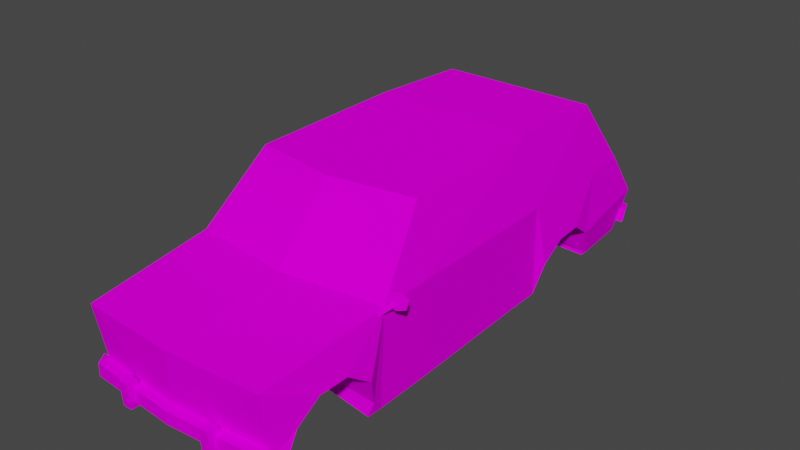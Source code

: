 # Source: Car.blend  (saved by Blender 4.5.91; exported with 4.5.12 LTS)
import bpy
from mathutils import Matrix  # noqa: F401  (used for matrix-valued properties, if any)

bpy.ops.wm.read_factory_settings(use_empty=True)
scene = bpy.context.scene
scene.name = 'Scene'

# ---- images (referenced by path relative to the original .blend; pixels are not part of the script)
import os
ASSET_DIR = os.environ.get("B2B_ASSET_DIR", "")  # directory of the original .blend (textures are referenced by path, not embedded)
HERE = os.path.dirname(os.path.abspath(__file__))  # packed textures are extracted next to this script under _unpacked/

def load_image(name, relpath, width, height, colorspace="sRGB"):
    """Load a texture the original file referenced (path relative to the .blend, or extracted next to this script)."""
    p = next((c for c in (os.path.join(HERE, relpath), os.path.join(ASSET_DIR, relpath)) if relpath and os.path.exists(c)), "")
    if p:
        img = bpy.data.images.load(p, check_existing=True)
        img.name = name
    else:  # same state as the original file: an image datablock whose file is absent (Cycles renders it pink)
        img = bpy.data.images.new(name, width, height)
        img.source = "FILE"
        img.filepath = "//" + (relpath or name)
    img.colorspace_settings.name = colorspace
    return img
img_car_png = load_image('car.png', 'car.png', 1024, 1024, 'sRGB')

# ---- materials (node trees are filled in below, after node groups)
mat_car_mat = bpy.data.materials.new('car_mat')
mat_car_mat.use_transparent_shadow = False
mat_car_mat.diffuse_color = (0.588, 0.588, 0.588, 1.0)
mat_car_mat.roughness = 0.8946
mat_car_mat.specular_intensity = 0.0

# ---- material node trees
mat_car_mat.use_nodes = True; mat_car_mat.node_tree.nodes.clear()
_N = mat_car_mat.node_tree.nodes; _L = mat_car_mat.node_tree.links
n0 = _N.new('ShaderNodeBsdfPrincipled'); n0.name = 'Principled BSDF'; n0.location = (10, 300)
n0.distribution = 'GGX'
n0.subsurface_method = 'BURLEY'
n0.inputs[2].default_value = 0.8946
n0.inputs[13].default_value = 0.0
n0.inputs[27].default_value = (0.0, 0.0, 0.0, 1.0)
n0.inputs[28].default_value = 1.0
n1 = _N.new('ShaderNodeOutputMaterial'); n1.name = 'Material Output'; n1.location = (300, 300)
n2 = _N.new('ShaderNodeTexImage'); n2.name = 'Image Texture'; n2.location = (-300, 600)
n2.image = img_car_png
n2.interpolation = 'Closest'
_L.new(n0.outputs[0], n1.inputs[0])
_L.new(n2.outputs[0], n0.inputs[0])
n1.is_active_output = True

# ---- world
world_world = bpy.data.worlds.new('World'); scene.world = world_world
world_world.use_nodes = True; world_world.node_tree.nodes.clear()
_N = world_world.node_tree.nodes; _L = world_world.node_tree.links
n0 = _N.new('ShaderNodeOutputWorld'); n0.name = 'World Output'; n0.location = (300, 300)
n1 = _N.new('ShaderNodeBackground'); n1.name = 'Background'; n1.location = (10, 300)
n1.inputs[0].default_value = (0.05088, 0.05088, 0.05088, 1.0)
_L.new(n1.outputs[0], n0.inputs[0])
n0.is_active_output = True
world_world.color = (0.05088, 0.05088, 0.05088)
world_world.use_sun_shadow = False
world_world.sun_shadow_jitter_overblur = 0.0

# ---- meshes
me_car = bpy.data.meshes.new('Car')
me_car.from_pydata([(0.0, 2.09, -2.11), (0.8963, 2.09, -2.11), (1.018, 1.362, -2.601), (1.052, 0.8405, -2.952), (-1e-06, 0.8405, -2.952), (0.0, 2.135, -0.934), (0.9151, 2.135, -0.934), (0.0, 2.085, 0.9575), (0.9527, 2.085, 0.8136), (0.0, 1.359, 1.631), (1.143, 1.359, 1.487), (0.0, 1.201, 2.981), (1.077, 1.202, 2.915), (0.9849, 0.3665, -2.766), (0.0, 0.3665, -2.766), (0.0, 0.3834, 2.909), (1.015, 0.4448, 2.811), (1.143, 1.37, 0.9451), (1.046, 1.338, -2.123), (1.177, 0.9302, 2.008), (1.152, 0.7268, 2.599), (1.092, 1.368, -0.9474), (1.109, 0.2919, 1.506), (1.029, 0.3555, -2.14), (0.0, 0.3388, 2.85), (1.207, 0.7418, 1.739), (1.137, 0.4312, 1.632), (1.17, 0.9245, 2.336), (1.106, 0.302, 0.9264), (1.072, 0.3286, -0.5997), (0.425, 0.4119, 2.648), (0.5241, 0.3329, 1.628), (0.4826, 0.9238, 2.29), (0.4936, 0.8109, -1.307), (0.4756, 0.8166, -1.636), (1.142, 0.885, -1.668), (0.4783, 0.7261, 2.552), (0.5337, 0.7411, 1.692), (0.4698, 0.5569, 2.604), (1.029, 0.386, -2.044), (1.108, 0.6966, -1.937), (0.4959, 0.6282, -1.905), (1.16, 0.8792, -1.34), (1.145, 0.6816, -1.077), (0.543, 0.6132, -1.045), (1.014, 0.3443, 2.694), (0.5609, 0.4305, 1.585), (0.6048, 0.3779, -0.9531), (0.4997, 0.9248, 2.232), (0.5038, 0.9295, 1.961), (0.5468, 0.4231, -2.01), (1.106, 0.4127, 2.695), (0.4872, 0.3436, 2.648), (1.173, 0.9255, 2.278), (1.069, 0.3354, -0.9873), (1.103, 0.289, 1.674), (1.127, 0.5576, 2.65), (1.029, 0.3537, -2.034), (0.5564, 0.3908, -2.0), (-1.018, 1.362, -2.601), (-0.8963, 2.09, -2.11), (-1.052, 0.8405, -2.952), (-0.9151, 2.135, -0.934), (-0.9527, 2.085, 0.8136), (-1.143, 1.359, 1.487), (-1.077, 1.202, 2.915), (-0.9849, 0.3665, -2.766), (-1.015, 0.4448, 2.811), (-1.143, 1.37, 0.9451), (-1.046, 1.338, -2.123), (-1.177, 0.9302, 2.008), (-1.152, 0.7268, 2.599), (-1.092, 1.368, -0.9474), (-1.109, 0.2919, 1.506), (-1.029, 0.3555, -2.14), (-1.207, 0.7418, 1.739), (-1.137, 0.4312, 1.632), (-1.17, 0.9245, 2.336), (-1.106, 0.302, 0.9264), (-1.072, 0.3286, -0.5997), (-0.425, 0.4119, 2.648), (-0.4826, 0.9238, 2.29), (-0.5241, 0.3329, 1.628), (-0.4936, 0.8109, -1.307), (-1.142, 0.885, -1.668), (-0.4756, 0.8166, -1.636), (-0.4783, 0.7261, 2.552), (-0.5337, 0.7411, 1.692), (-0.4698, 0.5569, 2.604), (-1.029, 0.386, -2.044), (-0.4959, 0.6282, -1.905), (-1.108, 0.6966, -1.937), (-1.16, 0.8792, -1.34), (-0.543, 0.6132, -1.045), (-1.145, 0.6816, -1.077), (-1.014, 0.3443, 2.694), (-0.5609, 0.4305, 1.585), (-0.6048, 0.3779, -0.9531), (-0.4997, 0.9248, 2.232), (-0.5038, 0.9295, 1.961), (-0.5468, 0.4231, -2.01), (-1.106, 0.4127, 2.695), (-0.4872, 0.3436, 2.648), (-1.173, 0.9255, 2.278), (-1.069, 0.3354, -0.9873), (-1.103, 0.289, 1.674), (-1.127, 0.5576, 2.65), (-1.029, 0.3537, -2.034), (-0.5564, 0.3908, -2.0), (-1.032, 0.4621, 2.955), (-1.032, 0.6021, 2.955), (-1.128, 0.6021, 2.815), (-1.128, 0.4621, 2.815), (1.032, 0.4621, 2.955), (1.128, 0.4621, 2.815), (1.128, 0.6021, 2.815), (1.032, 0.6021, 2.955), (0.0, 0.4621, 2.89), (1e-06, 0.4621, 3.03), (0.0, 0.6021, 2.89), (1e-06, 0.6021, 3.03), (-1.088, 0.4854, -2.805), (-1.088, 0.6254, -2.863), (-1.032, 0.6254, -3.003), (-1.032, 0.4854, -2.945), (1.088, 0.4854, -2.805), (1.032, 0.4854, -2.945), (1.032, 0.6254, -3.003), (1.088, 0.6254, -2.863), (1.351, 1.46, 1.407), (1.324, 1.361, 1.414), (1.319, 1.361, 1.398), (1.346, 1.46, 1.39), (1.225, 1.334, 1.442), (1.22, 1.334, 1.426), (1.152, 1.407, 1.463), (1.147, 1.407, 1.446), (1.178, 1.507, 1.455), (1.173, 1.507, 1.439), (1.278, 1.533, 1.427), (1.273, 1.533, 1.411), (1.135, 1.352, 1.553), (1.225, 1.44, 1.434), (1.26, 1.407, 1.434), (1.144, 1.297, 1.553), (1.135, 1.352, 1.574), (1.144, 1.297, 1.574), (-0.5747, 0.4022, 3.047), (-0.5747, 0.4022, 2.916), (-0.47, 0.4022, 2.924), (-0.47, 0.4022, 3.047), (-0.5747, 0.6838, 3.068), (-0.47, 0.6838, 3.068), (-0.47, 0.6838, 2.949), (-0.5747, 0.6838, 2.94), (0.5747, 0.4022, 3.047), (0.47, 0.4022, 3.047), (0.47, 0.4022, 2.924), (0.5747, 0.4022, 2.916), (0.5747, 0.6838, 3.068), (0.5747, 0.6838, 2.94), (0.47, 0.6838, 2.949), (0.47, 0.6838, 3.068), (-0.7623, 0.4022, -2.977), (-0.6577, 0.4022, -2.977), (-0.6577, 0.4022, -2.854), (-0.7623, 0.4022, -2.846), (-0.7623, 0.6838, -3.082), (-0.7623, 0.6838, -2.954), (-0.6577, 0.6838, -2.962), (-0.6577, 0.6838, -3.082), (0.7623, 0.4022, -2.977), (0.7623, 0.4022, -2.846), (0.6577, 0.4022, -2.854), (0.6577, 0.4022, -2.977), (0.7623, 0.6838, -3.082), (0.6577, 0.6838, -3.082), (0.6577, 0.6838, -2.962), (0.7623, 0.6838, -2.954), (0.0, 1.234, -2.818), (0.0, 1.13, -2.881), (-0.21, 1.13, -2.759), (-0.21, 1.234, -2.688), (0.21, 1.234, -2.689), (0.21, 1.13, -2.76)], [], [(0, 1, 2), (0, 2, 3), (0, 3, 4), (5, 6, 1), (7, 8, 6), (9, 10, 8), (11, 12, 10), (10, 9, 11), (4, 3, 13), (13, 14, 4), (12, 11, 15), (15, 16, 12), (17, 8, 10), (6, 8, 17), (2, 1, 18), (19, 10, 12), (16, 20, 12), (1, 6, 21), (17, 10, 22), (23, 13, 3), (3, 2, 18), (16, 15, 24), (25, 26, 10), (20, 27, 12), (28, 29, 21), (6, 5, 7), (30, 31, 32), (33, 34, 35), (27, 20, 36), (26, 25, 37), (38, 36, 20), (39, 40, 41), (42, 43, 44), (24, 45, 16), (37, 46, 26), (34, 33, 47), (47, 44, 43), (48, 49, 19), (31, 37, 32), (8, 7, 9), (21, 18, 1), (21, 43, 42), (50, 34, 47), (41, 50, 39), (51, 45, 52), (16, 45, 51), (18, 21, 42), (53, 19, 12), (19, 53, 48), (18, 35, 40), (40, 35, 34), (21, 54, 43), (43, 54, 47), (30, 52, 31), (52, 30, 51), (55, 26, 46), (26, 22, 10), (32, 36, 38), (36, 32, 27), (16, 56, 20), (20, 56, 38), (49, 37, 25), (37, 49, 48), (35, 42, 33), (18, 42, 35), (19, 25, 10), (25, 19, 49), (50, 41, 34), (34, 41, 40), (33, 44, 47), (44, 33, 42), (1, 0, 5), (17, 21, 6), (21, 17, 28), (46, 31, 55), (31, 46, 37), (26, 55, 22), (39, 23, 40), (57, 39, 50), (39, 57, 23), (30, 38, 56), (30, 32, 38), (56, 51, 30), (16, 51, 56), (50, 58, 57), (50, 47, 58), (22, 28, 17), (37, 48, 32), (32, 48, 53), (27, 53, 12), (53, 27, 32), (21, 29, 54), (40, 3, 18), (40, 23, 3), (0, 59, 60), (0, 61, 59), (0, 4, 61), (5, 60, 62), (7, 62, 63), (9, 63, 64), (11, 64, 65), (64, 11, 9), (4, 66, 61), (66, 4, 14), (65, 15, 11), (15, 65, 67), (68, 64, 63), (62, 68, 63), (59, 69, 60), (70, 65, 64), (67, 65, 71), (60, 72, 62), (68, 73, 64), (74, 61, 66), (61, 69, 59), (67, 24, 15), (75, 64, 76), (71, 65, 77), (78, 72, 79), (62, 7, 5), (80, 81, 82), (83, 84, 85), (77, 86, 71), (76, 87, 75), (88, 71, 86), (89, 90, 91), (92, 93, 94), (24, 67, 95), (87, 76, 96), (85, 97, 83), (97, 94, 93), (98, 70, 99), (82, 81, 87), (63, 9, 7), (72, 60, 69), (72, 92, 94), (100, 97, 85), (90, 89, 100), (101, 102, 95), (67, 101, 95), (69, 92, 72), (103, 65, 70), (70, 98, 103), (69, 91, 84), (91, 85, 84), (72, 94, 104), (94, 97, 104), (80, 82, 102), (102, 101, 80), (105, 96, 76), (76, 64, 73), (81, 88, 86), (86, 77, 81), (67, 71, 106), (71, 88, 106), (99, 75, 87), (87, 98, 99), (84, 83, 92), (69, 84, 92), (70, 64, 75), (75, 99, 70), (100, 85, 90), (85, 91, 90), (83, 97, 93), (93, 92, 83), (60, 5, 0), (68, 62, 72), (72, 78, 68), (96, 105, 82), (82, 87, 96), (76, 73, 105), (89, 91, 74), (107, 100, 89), (89, 74, 107), (80, 106, 88), (80, 88, 81), (106, 80, 101), (67, 106, 101), (100, 107, 108), (100, 108, 97), (73, 68, 78), (87, 81, 98), (81, 103, 98), (77, 65, 103), (103, 81, 77), (72, 104, 79), (91, 69, 61), (91, 61, 74), (109, 110, 111, 112), (113, 114, 115, 116), (109, 112, 117, 118), (118, 117, 114, 113), (112, 111, 119, 117), (117, 119, 115, 114), (111, 110, 120, 119), (119, 120, 116, 115), (110, 109, 118, 120), (120, 118, 113, 116), (121, 122, 123, 124), (125, 126, 127, 128), (121, 124, 126, 125), (124, 123, 127, 126), (123, 122, 128, 127), (122, 121, 125, 128), (23, 57, 58, 14), (14, 58, 47, 31), (22, 31, 47, 29), (47, 54, 29), (29, 28, 22), (22, 55, 31), (97, 14, 31, 82), (24, 82, 31, 52), (52, 45, 24), (102, 82, 24, 95), (79, 97, 82, 73), (82, 105, 73), (73, 78, 79), (79, 104, 97), (14, 97, 108, 74), (108, 107, 74), (74, 66, 14), (13, 23, 14), (129, 130, 131, 132), (130, 133, 134, 131), (133, 135, 136, 134), (135, 137, 138, 136), (137, 139, 140, 138), (139, 129, 132, 140), (137, 135, 133, 129), (133, 130, 129), (139, 137, 129), (131, 134, 136, 140), (136, 138, 140), (132, 131, 140), (141, 142, 143, 144), (145, 146, 143, 142), (144, 143, 146), (141, 145, 142), (147, 148, 149, 150), (151, 152, 153, 154), (147, 150, 152, 151), (150, 149, 153, 152), (149, 148, 154, 153), (148, 147, 151, 154), (155, 156, 157, 158), (159, 160, 161, 162), (155, 159, 162, 156), (156, 162, 161, 157), (157, 161, 160, 158), (158, 160, 159, 155), (163, 164, 165, 166), (167, 168, 169, 170), (163, 167, 170, 164), (164, 170, 169, 165), (165, 169, 168, 166), (166, 168, 167, 163), (171, 172, 173, 174), (175, 176, 177, 178), (171, 174, 176, 175), (174, 173, 177, 176), (173, 172, 178, 177), (172, 171, 175, 178), (179, 180, 181, 182), (179, 183, 184, 180), (180, 184, 181), (182, 183, 179)])
me_car.polygons.foreach_set('use_smooth', [True] * 266)
_k = set([(0, 1), (0, 60), (1, 2), (1, 6), (1, 21), (2, 3), (2, 18), (3, 4), (3, 13), (3, 18), (3, 23), (3, 40), (4, 61), (5, 6), (5, 62), (6, 8), (6, 17), (7, 8), (7, 9), (7, 63), (8, 9), (8, 10), (8, 17), (9, 10), (9, 11), (9, 63), (9, 64), (10, 12), (10, 17), (10, 19), (10, 22), (10, 25), (10, 26), (11, 12), (11, 15), (11, 65), (12, 15), (12, 16), (12, 19), (12, 20), (12, 27), (12, 53), (13, 14), (13, 23), (14, 66), (15, 16), (15, 24), (15, 65), (15, 67), (16, 20), (16, 24), (16, 45), (16, 51), (17, 21), (17, 28), (18, 21), (18, 35), (18, 40), (18, 42), (19, 25), (19, 49), (19, 53), (20, 27), (20, 36), (20, 38), (20, 56), (21, 29), (21, 42), (21, 43), (21, 54), (22, 26), (22, 28), (22, 55), (23, 39), (23, 40), (23, 57), (24, 45), (24, 67), (24, 95), (25, 26), (25, 37), (26, 37), (26, 46), (26, 55), (27, 32), (27, 53), (28, 29), (29, 54), (30, 31), (30, 32), (30, 38), (30, 51), (30, 52), (31, 37), (31, 46), (31, 52), (31, 55), (32, 36), (32, 37), (32, 38), (32, 48), (33, 34), (33, 42), (33, 44), (33, 47), (34, 35), (34, 40), (34, 41), (34, 50), (35, 40), (35, 42), (36, 38), (37, 46), (37, 48), (37, 49), (39, 40), (39, 41), (39, 50), (39, 57), (40, 41), (41, 50), (42, 43), (43, 44), (43, 47), (43, 54), (44, 47), (45, 51), (45, 52), (46, 55), (47, 50), (47, 54), (47, 58), (48, 49), (50, 57), (50, 58), (51, 52), (51, 56), (57, 58), (59, 60), (59, 61), (59, 69), (60, 62), (60, 72), (61, 66), (61, 69), (61, 74), (61, 91), (62, 63), (62, 68), (63, 64), (63, 68), (64, 65), (64, 68), (64, 70), (64, 73), (64, 75), (64, 76), (65, 67), (65, 70), (65, 71), (65, 77), (65, 103), (66, 74), (67, 71), (67, 95), (67, 101), (68, 72), (68, 78), (69, 72), (69, 84), (69, 91), (69, 92), (70, 75), (70, 99), (70, 103), (71, 77), (71, 86), (71, 106), (72, 79), (72, 92), (72, 94), (72, 104), (73, 76), (73, 78), (73, 105), (74, 89), (74, 91), (74, 107), (75, 76), (75, 87), (76, 87), (76, 96), (76, 105), (77, 81), (77, 103), (78, 79), (79, 104), (80, 81), (80, 82), (80, 88), (80, 101), (80, 102), (81, 86), (81, 87), (81, 88), (81, 98), (82, 87), (82, 96), (82, 102), (82, 105), (83, 85), (83, 92), (83, 93), (83, 97), (84, 85), (84, 91), (84, 92), (85, 90), (85, 91), (85, 100), (86, 88), (87, 96), (87, 98), (87, 99), (89, 90), (89, 91), (89, 100), (89, 107), (90, 91), (90, 100), (92, 94), (93, 94), (93, 97), (94, 97), (94, 104), (95, 101), (95, 102), (96, 105), (97, 100), (97, 104), (97, 108), (98, 99), (100, 107), (100, 108), (101, 102), (101, 106), (107, 108), (109, 110), (109, 112), (109, 118), (110, 111), (110, 120), (111, 112), (111, 119), (112, 117), (113, 114), (113, 116), (113, 118), (114, 115), (114, 117), (115, 116), (115, 119), (116, 120), (117, 119), (118, 120), (121, 122), (121, 124), (121, 125), (122, 123), (122, 128), (123, 124), (123, 127), (124, 126), (125, 126), (125, 128), (126, 127), (127, 128), (129, 130), (129, 132), (129, 139), (130, 131), (130, 133), (131, 132), (131, 134), (132, 140), (133, 134), (133, 135), (134, 136), (135, 136), (135, 137), (136, 138), (137, 138), (137, 139), (138, 140), (139, 140), (141, 142), (142, 143), (142, 145), (143, 144), (143, 146), (147, 148), (147, 150), (147, 151), (148, 149), (148, 154), (149, 150), (149, 153), (150, 152), (151, 152), (151, 154), (152, 153), (153, 154), (155, 156), (155, 158), (155, 159), (156, 157), (156, 162), (157, 158), (157, 161), (158, 160), (159, 160), (159, 162), (160, 161), (161, 162), (163, 164), (163, 166), (163, 167), (164, 165), (164, 170), (165, 166), (165, 169), (166, 168), (167, 168), (167, 170), (168, 169), (169, 170), (171, 172), (171, 174), (171, 175), (172, 173), (172, 178), (173, 174), (173, 177), (174, 176), (175, 176), (175, 178), (176, 177), (177, 178), (179, 180), (179, 182), (179, 183), (180, 181), (180, 184)])
me_car.attributes.new('sharp_edge', 'BOOLEAN', 'EDGE').data.foreach_set('value', [ (min(e.vertices), max(e.vertices)) in _k for e in me_car.edges])
_uv = me_car.uv_layers.new(name='UVMap')
_uv.uv.foreach_set('vector', [0.6827, 0.9712, 0.6827, 0.7565, 0.8065, 0.7276, 0.6827, 0.9712, 0.8065, 0.7276, 0.8951, 0.7196, 0.6827, 0.9712, 0.8951, 0.7196, 0.8951, 0.9712, 0.776, 0.6933, 0.776, 0.4767, 0.9734, 0.4811, 0.4581, 0.6933, 0.4581, 0.4678, 0.776, 0.4767, 0.6484, 0.72, 0.6481, 0.9905, 0.5215, 0.9579, 0.02121, 0.3587, 0.2612, 0.3697, 0.2808, 0.5871, 0.2808, 0.5871, 0.02813, 0.5641, 0.02121, 0.3587, 0.8951, 0.9712, 0.8951, 0.7196, 0.9863, 0.7355, 0.9863, 0.7355, 0.9863, 0.9712, 0.8951, 0.9712, 0.4869, 0.9641, 0.3204, 0.9641, 0.3204, 0.7626, 0.3204, 0.7626, 0.4773, 0.7773, 0.4869, 0.9641, 0.3442, 0.2731, 0.3709, 0.448, 0.2526, 0.2728, 0.666, 0.4525, 0.3709, 0.448, 0.3442, 0.2731, 0.9423, 0.2551, 0.864, 0.436, 0.8615, 0.2515, 0.1621, 0.1699, 0.2526, 0.2728, 0.01082, 0.2407, 0.02356, 0.05436, 0.06118, 0.1226, 0.01082, 0.2407, 0.864, 0.436, 0.666, 0.4525, 0.6634, 0.2642, 0.3442, 0.2731, 0.2526, 0.2728, 0.2428, 0.01093, 0.8582, 0.01013, 0.9638, 0.00999, 0.9983, 0.1255, 0.9983, 0.1255, 0.9423, 0.2551, 0.8615, 0.2515, 0.4773, 0.7773, 0.3204, 0.7626, 0.3204, 0.7334, 0.2063, 0.1224, 0.2224, 0.04571, 0.2526, 0.2728, 0.06118, 0.1226, 0.1067, 0.17, 0.01082, 0.2407, 0.3406, 0.0108, 0.5982, 0.01047, 0.6634, 0.2642, 0.776, 0.4767, 0.776, 0.6933, 0.4581, 0.6933, 0.7235, 0.04801, 0.7743, 0.04093, 0.7418, 0.08494, 0.7603, 0.08231, 0.744, 0.08317, 0.7423, 0.05123, 0.754, 0.05603, 0.7673, 0.05688, 0.765, 0.08918, 0.7537, 0.05931, 0.7382, 0.06267, 0.7382, 0.03037, 0.747, 0.05188, 0.7386, 0.05147, 0.7385, 0.01917, 0.7592, 0.0541, 0.7436, 0.05793, 0.747, 0.02856, 0.7587, 0.05037, 0.7719, 0.05105, 0.7736, 0.07994, 0.3204, 0.7334, 0.4772, 0.7341, 0.4773, 0.7773, 0.7382, 0.03037, 0.7538, 0.03167, 0.7537, 0.05931, 0.7571, 0.0761, 0.7407, 0.0761, 0.7227, 0.04493, 0.759, 0.04541, 0.7474, 0.04837, 0.744, 0.01948, 0.7488, 0.08816, 0.7353, 0.08796, 0.7377, 0.05566, 0.7743, 0.04093, 0.7715, 0.07083, 0.7418, 0.08494, 0.5215, 0.9579, 0.5215, 0.72, 0.6484, 0.72, 0.6634, 0.2642, 0.8615, 0.2515, 0.864, 0.436, 0.6634, 0.2642, 0.681, 0.09496, 0.7265, 0.1423, 0.7754, 0.04688, 0.7571, 0.0761, 0.7227, 0.04493, 0.747, 0.02856, 0.7573, 0.031, 0.7592, 0.0541, 0.7541, 0.02407, 0.7612, 0.02826, 0.7612, 0.05104, 0.02356, 0.05436, 0.05029, 0.01118, 0.043, 0.04594, 0.8615, 0.2515, 0.6634, 0.2642, 0.7265, 0.1423, 0.1165, 0.17, 0.1621, 0.1699, 0.01082, 0.2407, 0.7377, 0.05566, 0.7512, 0.05586, 0.7488, 0.08816, 0.8615, 0.2515, 0.7819, 0.1422, 0.8261, 0.09477, 0.729, 0.05283, 0.7423, 0.05123, 0.744, 0.08317, 0.6634, 0.2642, 0.6636, 0.01038, 0.681, 0.09496, 0.744, 0.01948, 0.7612, 0.02315, 0.759, 0.04541, 0.7235, 0.04801, 0.7258, 0.03767, 0.7743, 0.04093, 0.7612, 0.05104, 0.7542, 0.05403, 0.7541, 0.02407, 0.7608, 0.05764, 0.7537, 0.05931, 0.7538, 0.03167, 0.2224, 0.04571, 0.2428, 0.01093, 0.2526, 0.2728, 0.7418, 0.08494, 0.7286, 0.07083, 0.7259, 0.05854, 0.765, 0.08918, 0.7517, 0.08897, 0.754, 0.05603, 0.02356, 0.05436, 0.05139, 0.08134, 0.06118, 0.1226, 0.7385, 0.01917, 0.7469, 0.0216, 0.747, 0.05188, 0.7353, 0.08796, 0.7221, 0.08653, 0.7244, 0.05423, 0.7715, 0.07083, 0.7582, 0.08494, 0.7447, 0.08494, 0.7423, 0.05123, 0.7587, 0.05037, 0.7603, 0.08231, 0.8615, 0.2515, 0.7265, 0.1423, 0.7819, 0.1422, 0.1621, 0.1699, 0.2063, 0.1224, 0.2526, 0.2728, 0.7244, 0.05423, 0.7377, 0.05566, 0.7353, 0.08796, 0.7754, 0.04688, 0.7704, 0.062, 0.7571, 0.0761, 0.744, 0.08317, 0.7307, 0.0822, 0.729, 0.05283, 0.7407, 0.0761, 0.7275, 0.062, 0.7227, 0.04493, 0.7736, 0.07994, 0.7603, 0.08231, 0.7587, 0.05037, 0.9734, 0.4811, 0.9734, 0.6933, 0.776, 0.6933, 0.3442, 0.2731, 0.6634, 0.2642, 0.666, 0.4525, 0.6634, 0.2642, 0.3442, 0.2731, 0.3406, 0.0108, 0.7538, 0.03167, 0.7586, 0.02991, 0.7608, 0.05764, 0.7743, 0.04093, 0.7765, 0.04801, 0.7715, 0.07083, 0.2224, 0.04571, 0.2144, 0.01097, 0.2428, 0.01093, 0.8422, 0.01803, 0.8582, 0.01013, 0.8261, 0.09477, 0.7608, 0.0541, 0.7592, 0.0541, 0.7573, 0.031, 0.8422, 0.01803, 0.8403, 0.01015, 0.8582, 0.01013, 0.7542, 0.05403, 0.747, 0.05188, 0.7469, 0.0216, 0.7235, 0.04801, 0.7418, 0.08494, 0.7259, 0.05854, 0.7469, 0.0216, 0.7541, 0.02407, 0.7542, 0.05403, 0.02356, 0.05436, 0.043, 0.04594, 0.05139, 0.08134, 0.7573, 0.031, 0.7589, 0.03146, 0.7608, 0.0541, 0.7754, 0.04688, 0.7227, 0.04493, 0.7749, 0.04454, 0.2428, 0.01093, 0.3406, 0.0108, 0.3442, 0.2731, 0.7715, 0.07083, 0.7447, 0.08494, 0.7418, 0.08494, 0.7517, 0.08897, 0.7488, 0.08816, 0.7512, 0.05586, 0.1067, 0.17, 0.1165, 0.17, 0.01082, 0.2407, 0.7512, 0.05586, 0.754, 0.05603, 0.7517, 0.08897, 0.6634, 0.2642, 0.5982, 0.01047, 0.6636, 0.01038, 0.8261, 0.09477, 0.9983, 0.1255, 0.8615, 0.2515, 0.8261, 0.09477, 0.8582, 0.01013, 0.9983, 0.1255, 0.6827, 0.9712, 0.8065, 0.7276, 0.6827, 0.7565, 0.6827, 0.9712, 0.8951, 0.7196, 0.8065, 0.7276, 0.6827, 0.9712, 0.8951, 0.9712, 0.8951, 0.7196, 0.776, 0.6933, 0.9734, 0.4811, 0.776, 0.4767, 0.4581, 0.6933, 0.776, 0.4767, 0.4581, 0.4678, 0.6484, 0.72, 0.5215, 0.9579, 0.6481, 0.9905, 0.02121, 0.3587, 0.2808, 0.5871, 0.2612, 0.3697, 0.2808, 0.5871, 0.02121, 0.3587, 0.02813, 0.5641, 0.8951, 0.9712, 0.9863, 0.7355, 0.8951, 0.7196, 0.9863, 0.7355, 0.8951, 0.9712, 0.9863, 0.9712, 0.4869, 0.9641, 0.3204, 0.7626, 0.3204, 0.9641, 0.3204, 0.7626, 0.4869, 0.9641, 0.4773, 0.7773, 0.3442, 0.2731, 0.2526, 0.2728, 0.3709, 0.448, 0.666, 0.4525, 0.3442, 0.2731, 0.3709, 0.448, 0.9423, 0.2551, 0.8615, 0.2515, 0.864, 0.436, 0.1621, 0.1699, 0.01081, 0.2407, 0.2526, 0.2728, 0.02356, 0.05436, 0.01081, 0.2407, 0.06118, 0.1226, 0.864, 0.436, 0.6634, 0.2642, 0.666, 0.4525, 0.3442, 0.2731, 0.2428, 0.01093, 0.2526, 0.2728, 0.8582, 0.01013, 0.9983, 0.1255, 0.9638, 0.00999, 0.9983, 0.1255, 0.8615, 0.2515, 0.9423, 0.2551, 0.4773, 0.7773, 0.3204, 0.7334, 0.3204, 0.7626, 0.2063, 0.1224, 0.2526, 0.2728, 0.2224, 0.04571, 0.06118, 0.1226, 0.01081, 0.2407, 0.1067, 0.17, 0.3406, 0.0108, 0.6634, 0.2642, 0.5982, 0.01047, 0.776, 0.4767, 0.4581, 0.6933, 0.776, 0.6933, 0.7235, 0.04801, 0.7418, 0.08494, 0.7743, 0.04093, 0.7603, 0.08231, 0.7423, 0.05123, 0.744, 0.08317, 0.754, 0.05603, 0.765, 0.08918, 0.7673, 0.05688, 0.7537, 0.05931, 0.7382, 0.03037, 0.7382, 0.06267, 0.747, 0.05188, 0.7385, 0.01917, 0.7386, 0.05147, 0.7592, 0.0541, 0.747, 0.02856, 0.7436, 0.05793, 0.7587, 0.05037, 0.7736, 0.07994, 0.7719, 0.05105, 0.3204, 0.7334, 0.4773, 0.7773, 0.4772, 0.7341, 0.7382, 0.03037, 0.7537, 0.05931, 0.7538, 0.03167, 0.7571, 0.0761, 0.7227, 0.04493, 0.7407, 0.0761, 0.759, 0.04541, 0.744, 0.01948, 0.7474, 0.04837, 0.7488, 0.08816, 0.7377, 0.05566, 0.7353, 0.08796, 0.7743, 0.04093, 0.7418, 0.08494, 0.7715, 0.07083, 0.5215, 0.9579, 0.6484, 0.72, 0.5215, 0.72, 0.6634, 0.2642, 0.864, 0.436, 0.8615, 0.2515, 0.6634, 0.2642, 0.7265, 0.1423, 0.681, 0.09496, 0.7754, 0.04688, 0.7227, 0.04493, 0.7571, 0.0761, 0.747, 0.02856, 0.7592, 0.0541, 0.7573, 0.031, 0.7541, 0.02407, 0.7612, 0.05104, 0.7612, 0.02826, 0.02356, 0.05436, 0.043, 0.04594, 0.05029, 0.01118, 0.8615, 0.2515, 0.7265, 0.1423, 0.6634, 0.2642, 0.1165, 0.17, 0.01081, 0.2407, 0.1621, 0.1699, 0.7377, 0.05566, 0.7488, 0.08816, 0.7512, 0.05586, 0.8615, 0.2515, 0.8261, 0.09477, 0.7819, 0.1422, 0.729, 0.05283, 0.744, 0.08317, 0.7423, 0.05123, 0.6634, 0.2642, 0.681, 0.09496, 0.6636, 0.01038, 0.744, 0.01948, 0.759, 0.04541, 0.7612, 0.02315, 0.7235, 0.04801, 0.7743, 0.04093, 0.7258, 0.03767, 0.7612, 0.05104, 0.7541, 0.02407, 0.7542, 0.05403, 0.7608, 0.05764, 0.7538, 0.03167, 0.7537, 0.05931, 0.2224, 0.04571, 0.2526, 0.2728, 0.2428, 0.01093, 0.7418, 0.08494, 0.7259, 0.05854, 0.7286, 0.07083, 0.765, 0.08918, 0.754, 0.05603, 0.7517, 0.08897, 0.02356, 0.05436, 0.06118, 0.1226, 0.05139, 0.08134, 0.7385, 0.01917, 0.747, 0.05188, 0.7469, 0.0216, 0.7353, 0.08796, 0.7244, 0.05423, 0.7221, 0.08653, 0.7715, 0.07083, 0.7447, 0.08494, 0.7582, 0.08494, 0.7423, 0.05123, 0.7603, 0.08231, 0.7587, 0.05037, 0.8615, 0.2515, 0.7819, 0.1422, 0.7265, 0.1423, 0.1621, 0.1699, 0.2526, 0.2728, 0.2063, 0.1224, 0.7244, 0.05423, 0.7353, 0.08796, 0.7377, 0.05566, 0.7754, 0.04688, 0.7571, 0.0761, 0.7704, 0.062, 0.744, 0.08317, 0.729, 0.05283, 0.7307, 0.0822, 0.7407, 0.0761, 0.7227, 0.04493, 0.7275, 0.062, 0.7736, 0.07994, 0.7587, 0.05037, 0.7603, 0.08231, 0.9734, 0.4811, 0.776, 0.6933, 0.9734, 0.6933, 0.3442, 0.2731, 0.666, 0.4525, 0.6634, 0.2642, 0.6634, 0.2642, 0.3406, 0.0108, 0.3442, 0.2731, 0.7538, 0.03167, 0.7608, 0.05764, 0.7586, 0.02991, 0.7743, 0.04093, 0.7715, 0.07083, 0.7765, 0.04801, 0.2224, 0.04571, 0.2428, 0.01093, 0.2144, 0.01097, 0.8422, 0.01803, 0.8261, 0.09477, 0.8582, 0.01013, 0.7608, 0.0541, 0.7573, 0.031, 0.7592, 0.0541, 0.8422, 0.01803, 0.8582, 0.01013, 0.8403, 0.01015, 0.7542, 0.05403, 0.7469, 0.0216, 0.747, 0.05188, 0.7235, 0.04801, 0.7259, 0.05854, 0.7418, 0.08494, 0.7469, 0.0216, 0.7542, 0.05403, 0.7541, 0.02407, 0.02356, 0.05436, 0.05139, 0.08134, 0.043, 0.04594, 0.7573, 0.031, 0.7608, 0.0541, 0.7589, 0.03146, 0.7754, 0.04688, 0.7749, 0.04454, 0.7227, 0.04493, 0.2428, 0.01093, 0.3442, 0.2731, 0.3406, 0.0108, 0.7715, 0.07083, 0.7418, 0.08494, 0.7447, 0.08494, 0.7517, 0.08897, 0.7512, 0.05586, 0.7488, 0.08816, 0.1067, 0.17, 0.01081, 0.2407, 0.1165, 0.17, 0.7512, 0.05586, 0.7517, 0.08897, 0.754, 0.05603, 0.6634, 0.2642, 0.6636, 0.01038, 0.5982, 0.01047, 0.8261, 0.09477, 0.8615, 0.2515, 0.9983, 0.1255, 0.8261, 0.09477, 0.9983, 0.1255, 0.8582, 0.01013, 0.17, 0.03155, 0.17, 0.09, 0.1115, 0.09, 0.1115, 0.03155, 0.1115, 0.03155, 0.17, 0.03155, 0.17, 0.09, 0.1115, 0.09, 0.1115, 0.03155, 0.17, 0.03155, 0.17, 0.06078, 0.1115, 0.06078, 0.1115, 0.06078, 0.17, 0.06078, 0.17, 0.09, 0.1115, 0.09, 0.1115, 0.03155, 0.17, 0.03155, 0.17, 0.06078, 0.1115, 0.06078, 0.1115, 0.06078, 0.17, 0.06078, 0.17, 0.09, 0.1115, 0.09, 0.1115, 0.03155, 0.17, 0.03155, 0.17, 0.06078, 0.1115, 0.06078, 0.1115, 0.06078, 0.17, 0.06078, 0.17, 0.09, 0.1115, 0.09, 0.1115, 0.03155, 0.17, 0.03155, 0.17, 0.06078, 0.1115, 0.06078, 0.1115, 0.06078, 0.17, 0.06078, 0.17, 0.09, 0.1115, 0.09, 0.17, 0.03155, 0.17, 0.09, 0.1115, 0.09, 0.1115, 0.03155, 0.1115, 0.03155, 0.17, 0.03155, 0.17, 0.09, 0.1115, 0.09, 0.1115, 0.03155, 0.17, 0.03155, 0.17, 0.09, 0.1115, 0.09, 0.1115, 0.03155, 0.17, 0.03155, 0.17, 0.09, 0.1115, 0.09, 0.1115, 0.03155, 0.17, 0.03155, 0.17, 0.09, 0.1115, 0.09, 0.1115, 0.03155, 0.17, 0.03155, 0.17, 0.09, 0.1115, 0.09, 0.4226, 0.6713, 0.4226, 0.6671, 0.4048, 0.6658, 0.3837, 0.6959, 0.3837, 0.6959, 0.4048, 0.6658, 0.4066, 0.6247, 0.4035, 0.5233, 0.4256, 0.5281, 0.4035, 0.5233, 0.4066, 0.6247, 0.4242, 0.6108, 0.4066, 0.6247, 0.4241, 0.626, 0.4242, 0.6108, 0.4242, 0.6108, 0.4255, 0.5509, 0.4256, 0.5281, 0.4256, 0.5281, 0.4254, 0.5215, 0.4035, 0.5233, 0.3609, 0.6247, 0.3837, 0.6959, 0.4035, 0.5233, 0.3639, 0.5233, 0.3837, 0.4772, 0.3639, 0.5233, 0.4035, 0.5233, 0.4021, 0.4851, 0.4021, 0.4851, 0.4201, 0.4833, 0.3837, 0.4772, 0.3653, 0.4851, 0.3639, 0.5233, 0.3837, 0.4772, 0.3474, 0.4833, 0.3433, 0.6108, 0.3609, 0.6247, 0.3639, 0.5233, 0.3419, 0.5281, 0.3639, 0.5233, 0.3421, 0.5215, 0.3419, 0.5281, 0.3419, 0.5281, 0.342, 0.5509, 0.3433, 0.6108, 0.3433, 0.6108, 0.3434, 0.626, 0.3609, 0.6247, 0.3837, 0.6959, 0.3609, 0.6247, 0.3627, 0.6658, 0.3449, 0.6713, 0.3627, 0.6658, 0.3449, 0.6671, 0.3449, 0.6713, 0.3449, 0.6713, 0.3465, 0.6959, 0.3837, 0.6959, 0.4209, 0.6959, 0.4226, 0.6713, 0.3837, 0.6959, 0.1505, 0.03725, 0.1581, 0.03725, 0.1581, 0.08337, 0.1505, 0.08337, 0.1581, 0.03725, 0.1658, 0.03725, 0.1658, 0.08337, 0.1581, 0.08337, 0.1197, 0.03725, 0.1274, 0.03725, 0.1274, 0.08337, 0.1197, 0.08337, 0.1274, 0.03725, 0.1351, 0.03725, 0.1351, 0.08337, 0.1274, 0.08337, 0.1351, 0.03725, 0.1428, 0.03725, 0.1428, 0.08337, 0.1351, 0.08337, 0.1428, 0.03725, 0.1505, 0.03725, 0.1505, 0.08337, 0.1428, 0.08337, 0.1589, 0.04878, 0.1389, 0.03725, 0.119, 0.04878, 0.1389, 0.08337, 0.119, 0.04878, 0.119, 0.07184, 0.1389, 0.08337, 0.1589, 0.07184, 0.1589, 0.04878, 0.1389, 0.08337, 0.126, 0.09386, 0.1543, 0.09386, 0.1685, 0.1184, 0.126, 0.143, 0.1685, 0.1184, 0.1543, 0.143, 0.126, 0.143, 0.1118, 0.1184, 0.126, 0.09386, 0.126, 0.143, 0.162, 0.03725, 0.162, 0.08337, 0.1159, 0.08337, 0.1159, 0.03725, 0.1159, 0.03725, 0.162, 0.03725, 0.162, 0.08337, 0.1159, 0.08337, 0.1159, 0.03725, 0.162, 0.06031, 0.1159, 0.08337, 0.162, 0.03725, 0.162, 0.08337, 0.1159, 0.06031, 0.06793, 0.2961, 0.06793, 0.3261, 0.08793, 0.3261, 0.08793, 0.2961, 0.08793, 0.2961, 0.06793, 0.2961, 0.06793, 0.3261, 0.08793, 0.3261, 0.05793, 0.2761, 0.02793, 0.2761, 0.02793, 0.3261, 0.05793, 0.3261, 0.08793, 0.2961, 0.06793, 0.2961, 0.06793, 0.3261, 0.08793, 0.3261, 0.08793, 0.2961, 0.06793, 0.2961, 0.06793, 0.3261, 0.08793, 0.3261, 0.08793, 0.2961, 0.06793, 0.2961, 0.06793, 0.3261, 0.08793, 0.3261, 0.06793, 0.2961, 0.08793, 0.2961, 0.08793, 0.3261, 0.06793, 0.3261, 0.08793, 0.2961, 0.08793, 0.3261, 0.06793, 0.3261, 0.06793, 0.2961, 0.05793, 0.2761, 0.05793, 0.3261, 0.02793, 0.3261, 0.02793, 0.2761, 0.08793, 0.2961, 0.08793, 0.3261, 0.06793, 0.3261, 0.06793, 0.2961, 0.08793, 0.2961, 0.08793, 0.3261, 0.06793, 0.3261, 0.06793, 0.2961, 0.08793, 0.2961, 0.08793, 0.3261, 0.06793, 0.3261, 0.06793, 0.2961, 0.06793, 0.2961, 0.08793, 0.2961, 0.08793, 0.3261, 0.06793, 0.3261, 0.08793, 0.2961, 0.08793, 0.3261, 0.06793, 0.3261, 0.06793, 0.2961, 0.05793, 0.2761, 0.05793, 0.3261, 0.02793, 0.3261, 0.02793, 0.2761, 0.08793, 0.2961, 0.08793, 0.3261, 0.06793, 0.3261, 0.06793, 0.2961, 0.08793, 0.2961, 0.08793, 0.3261, 0.06793, 0.3261, 0.06793, 0.2961, 0.08793, 0.2961, 0.08793, 0.3261, 0.06793, 0.3261, 0.06793, 0.2961, 0.06793, 0.2961, 0.06793, 0.3261, 0.08793, 0.3261, 0.08793, 0.2961, 0.08793, 0.2961, 0.06793, 0.2961, 0.06793, 0.3261, 0.08793, 0.3261, 0.05793, 0.2761, 0.02793, 0.2761, 0.02793, 0.3261, 0.05793, 0.3261, 0.08793, 0.2961, 0.06793, 0.2961, 0.06793, 0.3261, 0.08793, 0.3261, 0.08793, 0.2961, 0.06793, 0.2961, 0.06793, 0.3261, 0.08793, 0.3261, 0.08793, 0.2961, 0.06793, 0.2961, 0.06793, 0.3261, 0.08793, 0.3261, 0.9532, 0.4204, 0.9532, 0.4004, 0.9232, 0.4004, 0.9232, 0.4204, 0.9532, 0.4204, 0.9832, 0.4204, 0.9832, 0.4004, 0.9532, 0.4004, 0.9532, 0.3891, 0.9682, 0.3691, 0.9382, 0.3691, 0.9382, 0.4404, 0.9682, 0.4404, 0.9532, 0.4204])
me_car.materials.append(mat_car_mat)
me_car.use_remesh_fix_poles = True
me_car.use_remesh_preserve_attributes = False
me_car.use_mirror_vertex_groups = False
me_car.update()
me_car.normals_split_custom_set([tuple(v) for v in zip(*[iter([-5.467e-08, 0.5592, -0.829, 0.0, 0.5592, -0.829, 1.492e-06, 0.5592, -0.829, -5.467e-08, 0.5592, -0.829, 1.492e-06, 0.5592, -0.829, 7.154e-07, 0.5592, -0.829, -5.467e-08, 0.5592, -0.829, 7.154e-07, 0.5592, -0.829, -3.008e-07, 0.5592, -0.829, 0.0, 0.9992, -0.03878, 0.0, 0.9992, -0.03878, 0.0, 0.9992, -0.03878, -2.102e-07, 0.9997, 0.02501, 0.004366, 0.9996, 0.02889, 0.003669, 0.9996, 0.02856, 0.09047, 0.6902, 0.7179, 0.09047, 0.6902, 0.7179, 0.09047, 0.6902, 0.7179, 0.0141, 0.9931, 0.1161, 0.005623, 0.994, 0.1097, 0.0062, 0.9939, 0.1101, 0.0062, 0.9939, 0.1101, 0.01468, 0.9931, 0.1165, 0.0141, 0.9931, 0.1161, -4.66e-07, -0.3663, -0.9305, 0.0, -0.3663, -0.9305, 0.0, -0.3663, -0.9305, 0.0, -0.3663, -0.9305, -4.752e-07, -0.3663, -0.9305, -4.66e-07, -0.3663, -0.9305, 0.06065, -0.08774, 0.9943, 0.06065, -0.08774, 0.9943, 0.06065, -0.08774, 0.9943, 0.1031, -0.1435, 0.9843, 0.1031, -0.1435, 0.9843, 0.1031, -0.1435, 0.9843, 0.9663, 0.2575, 0.005198, 0.9663, 0.2575, 0.005198, 0.9663, 0.2575, 0.005198, 0.967, 0.2543, -0.01347, 0.967, 0.2543, -0.01347, 0.967, 0.2543, -0.01347, 0.9796, 0.1955, -0.04642, 0.9796, 0.1955, -0.04595, 0.9797, 0.1955, -0.04489, 0.9858, 0.1562, 0.0624, 0.9858, 0.1562, 0.0624, 0.9858, 0.1562, 0.0624, 0.9025, -0.1308, 0.4103, 0.9025, -0.1308, 0.4103, 0.9025, -0.1308, 0.4103, 0.9741, 0.2248, -0.02425, 0.9741, 0.2248, -0.02549, 0.9741, 0.2248, -0.02502, 0.9994, -0.03388, -0.005319, 0.9995, -0.03144, -0.0006324, 0.9995, -0.0319, -0.001512, 0.9833, -0.1676, -0.07158, 0.9833, -0.1676, -0.07158, 0.9833, -0.1676, -0.07158, 0.9937, 0.09925, -0.05191, 0.9937, 0.09925, -0.05191, 0.9937, 0.09925, -0.05191, 0.1058, -0.7894, 0.6047, 0.1058, -0.7894, 0.6047, 0.1058, -0.7894, 0.6047, 0.9132, -0.06781, -0.4017, 0.9132, -0.06781, -0.4017, 0.9132, -0.06781, -0.4017, 0.9896, 0.07445, 0.1228, 0.9896, 0.07445, 0.1228, 0.9896, 0.07445, 0.1228, 0.9993, -0.02762, -0.0232, 0.9994, -0.02651, -0.02257, 0.9991, -0.03334, -0.02645, 0.003669, 0.9996, 0.02856, 0.0, 0.9996, 0.02678, -2.102e-07, 0.9997, 0.02501, 0.9941, -0.042, 0.0999, 0.9944, -0.04011, 0.09822, 0.9945, -0.03908, 0.09731, 0.101, -0.9946, -0.02289, 0.101, -0.9946, -0.02289, 0.101, -0.9946, -0.02289, 0.04171, -0.7985, -0.6006, 0.04229, -0.7993, -0.5995, 0.04177, -0.7986, -0.6005, -0.06518, -0.3117, 0.9479, -0.06518, -0.3117, 0.9479, -0.06518, -0.3117, 0.9479, 0.0662, -0.2948, -0.9533, 0.0662, -0.2948, -0.9533, 0.0662, -0.2948, -0.9533, 0.08772, -0.3444, 0.9347, 0.08772, -0.3444, 0.9347, 0.08772, -0.3444, 0.9347, 0.05288, -0.7937, -0.606, 0.05855, -0.7988, -0.5987, 0.0574, -0.7978, -0.6002, 0.1039, -0.7549, 0.6475, 0.1039, -0.7549, 0.6475, 0.1039, -0.7549, 0.6475, -0.07558, -0.3306, 0.9408, -0.07558, -0.3306, 0.9408, -0.07558, -0.3306, 0.9408, 0.9761, 0.2117, -0.04866, 0.9764, 0.21, -0.04977, 0.9762, 0.211, -0.0491, -0.008407, -0.3656, -0.9307, -0.008407, -0.3656, -0.9307, -0.008407, -0.3656, -0.9307, 0.00226, -0.9999, -0.01709, 0.002283, -0.9998, -0.01742, 0.002283, -0.9998, -0.01741, 0.9944, -0.04011, 0.09822, 0.9946, -0.03831, 0.09663, 0.9945, -0.03908, 0.09731, 0.1101, 0.6763, 0.7284, 0.1101, 0.6763, 0.7284, 0.1101, 0.6763, 0.7284, 0.9797, 0.1955, -0.04338, 0.9797, 0.1955, -0.04489, 0.9796, 0.1955, -0.04595, 0.9934, 0.05909, 0.09875, 0.9934, 0.05909, 0.09875, 0.9934, 0.05909, 0.09875, 0.9749, 0.2184, -0.04408, 0.9761, 0.2117, -0.04866, 0.9762, 0.211, -0.0491, 0.0285, -0.4503, 0.8924, 0.0285, -0.4503, 0.8924, 0.0285, -0.4503, 0.8924, 0.0877, -0.1098, -0.9901, 0.0877, -0.1098, -0.9901, 0.0877, -0.1098, -0.9901, 0.4886, -0.6635, 0.5666, 0.4886, -0.6635, 0.5666, 0.4886, -0.6635, 0.5666, 0.9843, 0.1714, -0.04294, 0.9843, 0.1714, -0.04294, 0.9843, 0.1714, -0.04294, 0.9572, 0.2888, 0.01956, 0.9572, 0.2888, 0.01956, 0.9572, 0.2888, 0.01956, 0.002283, -0.9998, -0.01741, 0.002256, -0.9998, -0.01735, 0.00226, -0.9999, -0.01709, 0.9862, 0.05085, -0.1578, 0.9862, 0.05085, -0.1578, 0.9862, 0.05085, -0.1578, 0.1114, -0.8205, 0.5607, 0.1114, -0.8205, 0.5607, 0.1114, -0.8205, 0.5607, 0.8313, -0.03975, 0.5544, 0.8313, -0.03975, 0.5544, 0.8313, -0.03975, 0.5544, -0.09258, -0.2311, -0.9685, -0.09258, -0.2311, -0.9685, -0.09258, -0.2311, -0.9685, 0.7395, 0.6729, 0.01971, 0.7395, 0.6729, 0.01971, 0.7395, 0.6729, 0.01971, 0.06797, 0.07035, -0.9952, 0.06797, 0.07035, -0.9952, 0.06797, 0.07035, -0.9952, -0.07717, 0.3009, 0.9505, -0.07717, 0.3009, 0.9505, -0.07717, 0.3009, 0.9505, 0.9826, -0.03407, -0.1828, 0.9826, -0.03407, -0.1828, 0.9826, -0.03407, -0.1828, 0.9979, -0.059, -0.02807, 0.9979, -0.059, -0.02807, 0.9979, -0.059, -0.02807, 0.04177, -0.7986, -0.6005, 0.04156, -0.7983, -0.6009, 0.04171, -0.7985, -0.6006, 0.7955, 0.06646, 0.6022, 0.7944, 0.06927, 0.6034, 0.7959, 0.0656, 0.6019, 0.06774, -0.3009, -0.9512, 0.06698, -0.3069, -0.9494, 0.06769, -0.3034, -0.9505, -0.03853, -0.8206, 0.5703, -0.03853, -0.8206, 0.5703, -0.03853, -0.8205, 0.5703, 0.991, 0.1324, 0.01735, 0.991, 0.1324, 0.01735, 0.991, 0.1324, 0.01735, 0.101, -0.9946, -0.02289, 0.101, -0.9946, -0.02289, 0.101, -0.9946, -0.02289, 0.9861, 0.1578, -0.05122, 0.9861, 0.1578, -0.05122, 0.9861, 0.1578, -0.05122, 0.9928, 0.1161, 0.02894, 0.9928, 0.1161, 0.02894, 0.9928, 0.1161, 0.02894, -0.03853, -0.8205, 0.5703, -0.03853, -0.8205, 0.5703, -0.03853, -0.8206, 0.5703, 0.9407, 0.3073, -0.144, 0.9407, 0.3073, -0.144, 0.9407, 0.3073, -0.144, 0.1206, -0.8089, 0.5755, 0.1206, -0.8089, 0.5755, 0.1206, -0.8089, 0.5755, 0.9659, 0.2585, 0.01283, 0.9659, 0.2585, 0.01283, 0.9659, 0.2585, 0.01283, 0.0574, -0.7978, -0.6002, 0.05192, -0.7928, -0.6072, 0.05288, -0.7937, -0.606, 0.0, 0.9992, -0.03878, 0.0, 0.9992, -0.03878, 0.0, 0.9992, -0.03878, 0.974, 0.2249, -0.02631, 0.9741, 0.2248, -0.02502, 0.9741, 0.2248, -0.02549, 0.9991, -0.03334, -0.02645, 0.9991, -0.03394, -0.0268, 0.9993, -0.02762, -0.0232, -0.0404, 0.4154, 0.9087, -0.0404, 0.4154, 0.9087, -0.0404, 0.4154, 0.9087, 0.8566, -0.09927, 0.5063, 0.8566, -0.09927, 0.5063, 0.8566, -0.09927, 0.5063, 0.9732, -0.2277, 0.03327, 0.9732, -0.2277, 0.03327, 0.9732, -0.2277, 0.03327, 0.957, -0.2765, 0.08764, 0.957, -0.2765, 0.08764, 0.957, -0.2765, 0.08764, 0.08996, 0.2912, 0.9524, 0.08996, 0.2912, 0.9524, 0.08996, 0.2912, 0.9524, 1.0, 0.0, 0.0, 1.0, 0.0, 0.0, 1.0, 0.0, 0.0, 0.06589, -0.3028, -0.9508, 0.06769, -0.3034, -0.9505, 0.06698, -0.3069, -0.9494, 0.8276, -0.3815, -0.4118, 0.8276, -0.3815, -0.4118, 0.8276, -0.3815, -0.4118, 0.06698, -0.3069, -0.9494, 0.06539, -0.3003, -0.9516, 0.06589, -0.3028, -0.9508, 0.7955, 0.06646, 0.6022, 0.794, 0.07022, 0.6038, 0.7944, 0.06927, 0.6034, 0.09316, 0.3164, 0.9441, 0.09316, 0.3164, 0.9441, 0.09316, 0.3164, 0.9441, 0.961, 0.2734, -0.04097, 0.961, 0.2734, -0.04097, 0.961, 0.2734, -0.04097, 0.9995, -0.0319, -0.001512, 0.9994, -0.03431, -0.006152, 0.9994, -0.03388, -0.005319, 0.8185, -0.5261, 0.2307, 0.8185, -0.5261, 0.2307, 0.8185, -0.5261, 0.2307, 0.002239, -0.9999, -0.01683, 0.00226, -0.9999, -0.01709, 0.002256, -0.9998, -0.01735, 0.9793, 0.1919, 0.0649, 0.9793, 0.1919, 0.0649, 0.9793, 0.1919, 0.0649, 0.002256, -0.9998, -0.01735, 0.002231, -0.9998, -0.01731, 0.002239, -0.9999, -0.01683, 0.9997, -0.02169, -0.008126, 0.9997, -0.02169, -0.008126, 0.9997, -0.02169, -0.008126, 0.9954, 0.0849, -0.04329, 0.9954, 0.0849, -0.04329, 0.9954, 0.0849, -0.04329, 0.98, -0.182, -0.08026, 0.98, -0.182, -0.08026, 0.98, -0.182, -0.08026, -5.467e-08, 0.5592, -0.829, -8.95e-07, 0.5592, -0.829, 0.0, 0.5592, -0.829, -5.467e-08, 0.5592, -0.829, -8.104e-07, 0.5592, -0.829, -8.95e-07, 0.5592, -0.829, -5.467e-08, 0.5592, -0.829, -3.008e-07, 0.5592, -0.829, -8.104e-07, 0.5592, -0.829, 0.0, 0.9992, -0.03878, 0.0, 0.9992, -0.03878, 0.0, 0.9992, -0.03878, -2.102e-07, 0.9997, 0.02501, -0.003669, 0.9996, 0.02856, -0.004366, 0.9996, 0.02889, -0.09047, 0.6902, 0.7179, -0.09047, 0.6902, 0.7179, -0.09047, 0.6902, 0.7179, -0.0141, 0.9931, 0.1161, -0.006201, 0.9939, 0.1101, -0.005623, 0.994, 0.1097, -0.006201, 0.9939, 0.1101, -0.0141, 0.9931, 0.1161, -0.01468, 0.9931, 0.1165, -4.66e-07, -0.3663, -0.9305, -9.067e-07, -0.3663, -0.9305, -8.897e-07, -0.3663, -0.9305, -9.067e-07, -0.3663, -0.9305, -4.66e-07, -0.3663, -0.9305, -4.752e-07, -0.3663, -0.9305, -0.06065, -0.08774, 0.9943, -0.06065, -0.08774, 0.9943, -0.06065, -0.08774, 0.9943, -0.1031, -0.1435, 0.9843, -0.1031, -0.1435, 0.9843, -0.1031, -0.1435, 0.9843, -0.9663, 0.2575, 0.005198, -0.9663, 0.2575, 0.005198, -0.9663, 0.2575, 0.005198, -0.967, 0.2543, -0.01347, -0.967, 0.2543, -0.01347, -0.967, 0.2543, -0.01347, -0.9796, 0.1955, -0.04642, -0.9797, 0.1955, -0.04489, -0.9797, 0.1955, -0.04447, -0.9858, 0.1562, 0.0624, -0.9858, 0.1562, 0.0624, -0.9858, 0.1562, 0.0624, -0.9025, -0.1308, 0.4103, -0.9025, -0.1308, 0.4103, -0.9025, -0.1308, 0.4103, -0.9741, 0.2248, -0.02425, -0.9741, 0.2248, -0.02444, -0.974, 0.2249, -0.02621, -0.9994, -0.03388, -0.005319, -0.9995, -0.0319, -0.001512, -0.9995, -0.03144, -0.0006324, -0.9833, -0.1676, -0.07158, -0.9833, -0.1676, -0.07158, -0.9833, -0.1676, -0.07158, -0.9937, 0.09925, -0.05191, -0.9937, 0.09925, -0.05191, -0.9937, 0.09925, -0.05191, -0.1058, -0.7894, 0.6047, -0.1058, -0.7894, 0.6047, -0.1058, -0.7894, 0.6047, -0.9132, -0.06781, -0.4017, -0.9132, -0.06781, -0.4017, -0.9132, -0.06781, -0.4017, -0.9896, 0.07445, 0.1228, -0.9896, 0.07445, 0.1228, -0.9896, 0.07445, 0.1228, -0.9993, -0.02762, -0.0232, -0.9991, -0.03334, -0.02645, -0.9994, -0.02651, -0.02257, -0.003669, 0.9996, 0.02856, -2.102e-07, 0.9997, 0.02501, 0.0, 0.9996, 0.02678, -0.9941, -0.042, 0.0999, -0.9945, -0.03905, 0.09728, -0.9944, -0.0401, 0.09822, -0.101, -0.9946, -0.02289, -0.101, -0.9946, -0.02289, -0.101, -0.9946, -0.02289, -0.04171, -0.7985, -0.6006, -0.04177, -0.7986, -0.6005, -0.04229, -0.7993, -0.5995, 0.06518, -0.3117, 0.9479, 0.06518, -0.3117, 0.9479, 0.06518, -0.3117, 0.9479, -0.0675, -0.2971, -0.9525, -0.06655, -0.2962, -0.9528, -0.0662, -0.2948, -0.9533, -0.08772, -0.3444, 0.9347, -0.08772, -0.3444, 0.9347, -0.08772, -0.3444, 0.9347, -0.05288, -0.7937, -0.606, -0.0574, -0.7978, -0.6002, -0.05855, -0.7988, -0.5987, -0.1039, -0.7549, 0.6475, -0.1039, -0.7549, 0.6475, -0.1039, -0.7549, 0.6475, 0.07558, -0.3306, 0.9408, 0.07558, -0.3306, 0.9408, 0.07558, -0.3306, 0.9408, -0.976, 0.2121, -0.04837, -0.9762, 0.211, -0.0491, -0.9764, 0.21, -0.04978, 0.008406, -0.3656, -0.9307, 0.008406, -0.3656, -0.9307, 0.008406, -0.3656, -0.9307, -0.00226, -0.9999, -0.01709, -0.002283, -0.9998, -0.01742, -0.002283, -0.9998, -0.01742, -0.9944, -0.0401, 0.09822, -0.9945, -0.03905, 0.09728, -0.9946, -0.03831, 0.09663, -0.1101, 0.6763, 0.7284, -0.1101, 0.6763, 0.7284, -0.1101, 0.6763, 0.7284, -0.9797, 0.1955, -0.04338, -0.9797, 0.1955, -0.04447, -0.9797, 0.1955, -0.04489, -0.9934, 0.05909, 0.09874, -0.9934, 0.05909, 0.09874, -0.9934, 0.05909, 0.09874, -0.9749, 0.2184, -0.04408, -0.9762, 0.211, -0.0491, -0.976, 0.2121, -0.04837, -0.0285, -0.4503, 0.8924, -0.0285, -0.4503, 0.8924, -0.0285, -0.4503, 0.8924, -0.0877, -0.1098, -0.9901, -0.0877, -0.1098, -0.9901, -0.0877, -0.1098, -0.9901, -0.4887, -0.6635, 0.5666, -0.4887, -0.6635, 0.5666, -0.4887, -0.6635, 0.5666, -0.9843, 0.1714, -0.04294, -0.9843, 0.1714, -0.04294, -0.9843, 0.1714, -0.04294, -0.9572, 0.2888, 0.01956, -0.9572, 0.2888, 0.01956, -0.9572, 0.2888, 0.01956, -0.002283, -0.9998, -0.01742, -0.00226, -0.9999, -0.01709, -0.002256, -0.9998, -0.01735, -0.9862, 0.05084, -0.1578, -0.9862, 0.05084, -0.1578, -0.9862, 0.05084, -0.1578, -0.1114, -0.8205, 0.5607, -0.1114, -0.8205, 0.5607, -0.1114, -0.8205, 0.5607, -0.8313, -0.03975, 0.5544, -0.8313, -0.03975, 0.5544, -0.8313, -0.03975, 0.5544, 0.09258, -0.2311, -0.9685, 0.09258, -0.2311, -0.9685, 0.09258, -0.2311, -0.9685, -0.7395, 0.6729, 0.01971, -0.7395, 0.6729, 0.01971, -0.7395, 0.6729, 0.01971, -0.06797, 0.07035, -0.9952, -0.06797, 0.07035, -0.9952, -0.06797, 0.07035, -0.9952, 0.07717, 0.3009, 0.9505, 0.07717, 0.3009, 0.9505, 0.07717, 0.3009, 0.9505, -0.9826, -0.03407, -0.1828, -0.9826, -0.03407, -0.1828, -0.9826, -0.03407, -0.1828, -0.9979, -0.059, -0.02806, -0.9979, -0.059, -0.02806, -0.9979, -0.059, -0.02806, -0.04177, -0.7986, -0.6005, -0.04171, -0.7985, -0.6006, -0.04156, -0.7983, -0.6009, -0.7956, 0.06637, 0.6022, -0.7959, 0.06559, 0.6019, -0.7944, 0.06931, 0.6034, -0.06655, -0.2962, -0.9528, -0.0675, -0.2971, -0.9525, -0.06698, -0.3069, -0.9494, 0.03853, -0.8206, 0.5703, 0.03853, -0.8206, 0.5703, 0.03853, -0.8206, 0.5703, -0.991, 0.1324, 0.01735, -0.991, 0.1324, 0.01735, -0.991, 0.1324, 0.01735, -0.101, -0.9946, -0.02289, -0.101, -0.9946, -0.02289, -0.101, -0.9946, -0.02289, -0.9861, 0.1578, -0.05122, -0.9861, 0.1578, -0.05122, -0.9861, 0.1578, -0.05122, -0.9928, 0.1161, 0.02895, -0.9928, 0.1161, 0.02895, -0.9928, 0.1161, 0.02895, 0.03853, -0.8206, 0.5703, 0.03853, -0.8206, 0.5703, 0.03853, -0.8206, 0.5703, -0.9407, 0.3073, -0.144, -0.9407, 0.3073, -0.144, -0.9407, 0.3073, -0.144, -0.1206, -0.8089, 0.5755, -0.1206, -0.8089, 0.5755, -0.1206, -0.8089, 0.5755, -0.9659, 0.2586, 0.01284, -0.9659, 0.2586, 0.01284, -0.9659, 0.2586, 0.01284, -0.0574, -0.7978, -0.6002, -0.05288, -0.7937, -0.606, -0.05192, -0.7928, -0.6072, 0.0, 0.9992, -0.03878, 0.0, 0.9992, -0.03878, 0.0, 0.9992, -0.03878, -0.974, 0.2249, -0.02631, -0.974, 0.2249, -0.02621, -0.9741, 0.2248, -0.02444, -0.9991, -0.03334, -0.02645, -0.9993, -0.02762, -0.0232, -0.9991, -0.03394, -0.0268, 0.0404, 0.4154, 0.9087, 0.0404, 0.4154, 0.9087, 0.0404, 0.4154, 0.9087, -0.8566, -0.09927, 0.5063, -0.8566, -0.09927, 0.5063, -0.8566, -0.09927, 0.5063, -0.9732, -0.2277, 0.03328, -0.9732, -0.2277, 0.03328, -0.9732, -0.2277, 0.03328, -0.957, -0.2765, 0.08764, -0.957, -0.2765, 0.08764, -0.957, -0.2765, 0.08764, -0.08996, 0.2912, 0.9524, -0.08996, 0.2912, 0.9524, -0.08996, 0.2912, 0.9524, -1.0, -4.381e-06, 0.0, -1.0, -4.381e-06, 0.0, -1.0, -4.381e-06, 0.0, -0.06589, -0.3028, -0.9508, -0.06698, -0.3069, -0.9494, -0.0675, -0.2971, -0.9525, -0.8276, -0.3815, -0.4118, -0.8276, -0.3815, -0.4118, -0.8276, -0.3815, -0.4118, -0.06698, -0.3069, -0.9494, -0.06589, -0.3028, -0.9508, -0.06539, -0.3003, -0.9516, -0.7956, 0.06637, 0.6022, -0.7944, 0.06931, 0.6034, -0.794, 0.07021, 0.6038, -0.09316, 0.3164, 0.944, -0.09316, 0.3164, 0.944, -0.09316, 0.3164, 0.944, -0.961, 0.2734, -0.04097, -0.961, 0.2734, -0.04097, -0.961, 0.2734, -0.04097, -0.9995, -0.0319, -0.001512, -0.9994, -0.03388, -0.005319, -0.9994, -0.03431, -0.006152, -0.8185, -0.5261, 0.2307, -0.8185, -0.5261, 0.2307, -0.8185, -0.5261, 0.2307, -0.002239, -0.9999, -0.01683, -0.002256, -0.9998, -0.01735, -0.00226, -0.9999, -0.01709, -0.9793, 0.1919, 0.0649, -0.9793, 0.1919, 0.0649, -0.9793, 0.1919, 0.0649, -0.002256, -0.9998, -0.01735, -0.002239, -0.9999, -0.01683, -0.002231, -0.9998, -0.01731, -0.9997, -0.02169, -0.008124, -0.9997, -0.02169, -0.008124, -0.9997, -0.02169, -0.008124, -0.9954, 0.0849, -0.04329, -0.9954, 0.0849, -0.04329, -0.9954, 0.0849, -0.04329, -0.98, -0.182, -0.08026, -0.98, -0.182, -0.08026, -0.98, -0.182, -0.08026, -0.8228, -1.877e-06, 0.5684, -0.8228, -1.877e-06, 0.5684, -0.8228, -1.877e-06, 0.5684, -0.8228, -1.877e-06, 0.5684, 0.8228, 0.0, 0.5684, 0.8228, 0.0, 0.5684, 0.8228, 0.0, 0.5684, 0.8228, 0.0, 0.5684, 0.0, -1.0, -3.039e-07, 0.0, -1.0, -3.039e-07, 0.0, -1.0, -1.267e-07, 0.0, -1.0, -1.267e-07, 0.0, -1.0, -1.267e-07, 0.0, -1.0, -1.267e-07, 0.0, -1.0, 5.049e-08, 0.0, -1.0, 5.049e-08, 0.06647, 0.0, -0.9978, 0.06647, 0.0, -0.9978, 0.06647, 0.0, -0.9978, 0.06647, 0.0, -0.9978, -0.06647, 0.0, -0.9978, -0.06647, 0.0, -0.9978, -0.06647, 0.0, -0.9978, -0.06647, 0.0, -0.9978, 0.0, 1.0, 4.448e-07, 0.0, 1.0, 4.448e-07, 0.0, 1.0, 2.729e-07, 0.0, 1.0, 2.729e-07, 0.0, 1.0, 2.729e-07, 0.0, 1.0, 2.729e-07, 0.0, 1.0, 1.01e-07, 0.0, 1.0, 1.01e-07, -0.07266, -4.245e-06, 0.9974, -0.07266, -4.245e-06, 0.9974, -0.07266, -4.245e-06, 0.9974, -0.07266, -4.245e-06, 0.9974, 0.07267, 0.0, 0.9974, 0.07267, 0.0, 0.9974, 0.07267, 0.0, 0.9974, 0.07267, 0.0, 0.9974, -0.9162, -0.1546, -0.3697, -0.9162, -0.1546, -0.3697, -0.9162, -0.1546, -0.3697, -0.9162, -0.1546, -0.3697, 0.9162, -0.1546, -0.3697, 0.9162, -0.1546, -0.3697, 0.9162, -0.1546, -0.3697, 0.9162, -0.1546, -0.3697, 0.0, -1.0, -6.276e-09, 0.0, -1.0, -6.276e-09, 0.0, -1.0, -6.276e-09, 0.0, -1.0, -6.276e-09, 0.0, -0.3857, -0.9226, 0.0, -0.3857, -0.9226, 0.0, -0.3857, -0.9226, 0.0, -0.3857, -0.9226, 0.0, 1.0, -3.138e-07, 0.0, 1.0, -3.138e-07, 0.0, 1.0, -3.138e-07, 0.0, 1.0, -3.138e-07, 0.0, 0.3857, 0.9226, 0.0, 0.3857, 0.9226, 0.0, 0.3857, 0.9226, 0.0, 0.3857, 0.9226, 7.309e-06, -1.0, -0.007928, 5.907e-06, -1.0, -0.007934, -1.251e-06, -1.0, -0.007927, -1.978e-06, -1.0, -0.007904, -1.978e-06, -1.0, -0.007904, -1.251e-06, -1.0, -0.007927, 1.69e-05, -1.0, -0.007933, 7.572e-06, -1.0, -0.007923, -1.39e-05, -1.0, -0.007921, 7.572e-06, -1.0, -0.007923, 1.69e-05, -1.0, -0.007933, -1.651e-05, -1.0, -0.007925, 1.69e-05, -1.0, -0.007933, 4.835e-06, -1.0, -0.007926, -1.651e-05, -1.0, -0.007925, -1.651e-05, -1.0, -0.007925, 0.0001206, -1.0, -0.007915, -1.39e-05, -1.0, -0.007921, -1.39e-05, -1.0, -0.007921, -8.798e-06, -1.0, -0.00792, 7.572e-06, -1.0, -0.007923, 9.06e-06, -1.0, -0.007921, -1.978e-06, -1.0, -0.007904, 7.572e-06, -1.0, -0.007923, -7.082e-06, -1.0, -0.007921, -7.828e-07, -1.0, -0.007915, -7.082e-06, -1.0, -0.007921, 7.572e-06, -1.0, -0.007923, 4.472e-06, -1.0, -0.007919, 4.472e-06, -1.0, -0.007919, -2.69e-06, -1.0, -0.00791, -7.828e-07, -1.0, -0.007915, -1.823e-05, -1.0, -0.007902, -7.082e-06, -1.0, -0.007921, -7.828e-07, -1.0, -0.007915, -1.836e-05, -1.0, -0.0079, 1.652e-05, -1.0, -0.007924, 9.06e-06, -1.0, -0.007921, -7.082e-06, -1.0, -0.007921, 1.391e-05, -1.0, -0.007922, -7.082e-06, -1.0, -0.007921, 8.605e-06, -1.0, -0.007923, 1.391e-05, -1.0, -0.007922, 1.391e-05, -1.0, -0.007922, -4.084e-07, -1.0, -0.007915, 1.652e-05, -1.0, -0.007924, 1.652e-05, -1.0, -0.007924, 0.0001868, -1.0, -0.007935, 9.06e-06, -1.0, -0.007921, -1.978e-06, -1.0, -0.007904, 9.06e-06, -1.0, -0.007921, -2.179e-06, -1.0, -0.007916, -8.46e-06, -1.0, -0.007921, -2.179e-06, -1.0, -0.007916, 1.101e-05, -1.0, -0.007924, -8.46e-06, -1.0, -0.007921, -8.46e-06, -1.0, -0.007921, 3.046e-07, -1.0, -0.007914, -1.978e-06, -1.0, -0.007904, 9.942e-08, -1.0, -0.007914, 7.309e-06, -1.0, -0.007928, -1.978e-06, -1.0, -0.007904, 0.9217, -0.2676, -0.2807, 0.9217, -0.2676, -0.2807, 0.9217, -0.2676, -0.2807, 0.9217, -0.2676, -0.2807, 0.2394, -0.9682, -0.07288, 0.2394, -0.9682, -0.07288, 0.2394, -0.9682, -0.07288, 0.2394, -0.9682, -0.07288, -0.6642, -0.7197, 0.2022, -0.6642, -0.7197, 0.2022, -0.6642, -0.7197, 0.2022, -0.6642, -0.7197, 0.2022, -0.9217, 0.2676, 0.2806, -0.9217, 0.2676, 0.2806, -0.9217, 0.2676, 0.2806, -0.9217, 0.2676, 0.2806, -0.2394, 0.9682, 0.07288, -0.2394, 0.9682, 0.07288, -0.2394, 0.9682, 0.07288, -0.2394, 0.9682, 0.07288, 0.6642, 0.7197, -0.2022, 0.6642, 0.7197, -0.2022, 0.6642, 0.7197, -0.2022, 0.6642, 0.7197, -0.2022, 0.271, -2.811e-06, 0.9626, 0.271, -3.706e-06, 0.9626, 0.271, -4.368e-06, 0.9626, 0.271, -3.487e-06, 0.9626, 0.271, -4.368e-06, 0.9626, 0.271, -6.437e-06, 0.9626, 0.271, -3.487e-06, 0.9626, 0.271, 0.0, 0.9626, 0.271, -2.811e-06, 0.9626, 0.271, -3.487e-06, 0.9626, -0.271, 3.222e-06, -0.9626, -0.271, 3.121e-06, -0.9626, -0.271, 3.523e-06, -0.9626, -0.271, 3.597e-06, -0.9626, -0.271, 3.523e-06, -0.9626, -0.271, 4.681e-06, -0.9626, -0.271, 3.597e-06, -0.9626, -0.271, 3.511e-06, -0.9626, -0.271, 3.222e-06, -0.9626, -0.271, 3.597e-06, -0.9626, -0.5916, -0.2908, -0.752, -0.5916, -0.2908, -0.752, -0.5916, -0.2908, -0.752, -0.5916, -0.2908, -0.752, 0.6441, 0.3166, 0.6963, 0.6441, 0.3166, 0.6963, 0.6441, 0.3166, 0.6963, 0.6441, 0.3166, 0.6963, 0.6905, -0.7233, 0.0, 0.6905, -0.7233, 0.0, 0.6905, -0.7233, 0.0, -0.7005, 0.7136, 0.0, -0.7005, 0.7136, 0.0, -0.7005, 0.7136, 0.0, -3.167e-07, -1.0, 8.117e-06, -3.167e-07, -1.0, 8.117e-06, -3.167e-07, -1.0, 8.117e-06, -3.167e-07, -1.0, 8.117e-06, 3.252e-07, 1.0, -8.049e-06, 3.252e-07, 1.0, -8.049e-06, 3.252e-07, 1.0, -8.049e-06, 3.252e-07, 1.0, -8.049e-06, 0.0, -0.07436, 0.9972, 0.0, -0.07436, 0.9972, 0.0, -0.07436, 0.9972, 0.0, -0.07436, 0.9972, 1.0, 0.0, 0.0, 1.0, 0.0, 0.0, 1.0, 0.0, 0.0, 1.0, 0.0, 0.0, 0.07892, 0.08582, -0.9932, 0.07892, 0.08582, -0.9932, 0.07892, 0.08582, -0.9932, 0.07892, 0.08582, -0.9932, -1.0, 0.0, 0.0, -1.0, 0.0, 0.0, -1.0, 0.0, 0.0, -1.0, 0.0, 0.0, 3.167e-07, -1.0, 8.117e-06, 3.167e-07, -1.0, 8.117e-06, 3.167e-07, -1.0, 8.117e-06, 3.167e-07, -1.0, 8.117e-06, -3.252e-07, 1.0, -8.049e-06, -3.252e-07, 1.0, -8.049e-06, -3.252e-07, 1.0, -8.049e-06, -3.252e-07, 1.0, -8.049e-06, 0.0, -0.07436, 0.9972, 0.0, -0.07436, 0.9972, 0.0, -0.07436, 0.9972, 0.0, -0.07436, 0.9972, -1.0, 2.726e-08, 0.0, -1.0, 2.726e-08, 0.0, -1.0, 2.726e-08, 0.0, -1.0, 2.726e-08, 0.0, -0.07892, 0.08582, -0.9932, -0.07892, 0.08582, -0.9932, -0.07892, 0.08582, -0.9932, -0.07892, 0.08582, -0.9932, 1.0, -5.103e-08, 0.0, 1.0, -5.103e-08, 0.0, 1.0, -5.103e-08, 0.0, 1.0, -5.103e-08, 0.0, -3.167e-07, -1.0, -7.838e-06, -3.167e-07, -1.0, -7.838e-06, -3.167e-07, -1.0, -7.838e-06, -3.167e-07, -1.0, -7.838e-06, 3.252e-07, 1.0, 8.623e-06, 3.252e-07, 1.0, 8.623e-06, 3.252e-07, 1.0, 8.623e-06, 3.252e-07, 1.0, 8.623e-06, 0.0, -0.3484, -0.9373, 0.0, -0.3484, -0.9373, 0.0, -0.3484, -0.9373, 0.0, -0.3484, -0.9373, 1.0, 0.0, 0.0, 1.0, 0.0, 0.0, 1.0, 0.0, 0.0, 1.0, 0.0, 0.0, 0.07399, 0.3571, 0.9311, 0.07399, 0.3571, 0.9311, 0.07399, 0.3571, 0.9311, 0.07399, 0.3571, 0.9311, -1.0, 0.0, 0.0, -1.0, 0.0, 0.0, -1.0, 0.0, 0.0, -1.0, 0.0, 0.0, 3.167e-07, -1.0, -7.838e-06, 3.167e-07, -1.0, -7.838e-06, 3.167e-07, -1.0, -7.838e-06, 3.167e-07, -1.0, -7.838e-06, -3.252e-07, 1.0, 8.623e-06, -3.252e-07, 1.0, 8.623e-06, -3.252e-07, 1.0, 8.623e-06, -3.252e-07, 1.0, 8.623e-06, 0.0, -0.3484, -0.9373, 0.0, -0.3484, -0.9373, 0.0, -0.3484, -0.9373, 0.0, -0.3484, -0.9373, -1.0, 0.0, 0.0, -1.0, 0.0, 0.0, -1.0, 0.0, 0.0, -1.0, 0.0, 0.0, -0.07399, 0.3571, 0.9311, -0.07399, 0.3571, 0.9311, -0.07399, 0.3571, 0.9311, -0.07399, 0.3571, 0.9311, 1.0, 0.0, 0.0, 1.0, 0.0, 0.0, 1.0, 0.0, 0.0, 1.0, 0.0, 0.0, -0.4525, 0.4787, -0.7524, -0.4525, 0.4787, -0.7524, -0.4525, 0.4787, -0.7524, -0.4525, 0.4787, -0.7524, 0.4477, 0.48, -0.7544, 0.4477, 0.48, -0.7544, 0.4477, 0.48, -0.7544, 0.4477, 0.48, -0.7544, 0.0, -1.0, 0.0, 0.0, -1.0, 0.0, 0.0, -1.0, 0.0, 2.939e-08, 1.0, 6.569e-06, 2.939e-08, 1.0, 6.569e-06, 2.939e-08, 1.0, 6.569e-06])] * 3)])

# ---- objects
ob_car = bpy.data.objects.new('Car', me_car)

# ---- transforms, parenting, visibility, modifiers, constraints
ob_car.location = (0.0, 0.0, 0.0)
ob_car.rotation_euler = (1.571, -0.0, 0.0)
ob_car.lineart.crease_threshold = 0.0

# ---- collection membership
scene.collection.objects.link(ob_car)

# ---- scene / render settings (as saved in the file)
scene.frame_start = 1; scene.frame_end = 250; scene.frame_set(1)
scene.render.engine = 'BLENDER_EEVEE_NEXT'
scene.cycles.use_denoising = False
scene.cycles.samples = 128
scene.cycles.sampling_pattern = 'TABULATED_SOBOL'
scene.cycles.use_adaptive_sampling = False
scene.cycles.use_light_tree = False
scene.view_settings.view_transform = 'Filmic'
bpy.context.view_layer.update()

# ---- added for rendering (the .blend has no active camera and no usable light): camera, sun
cam_auto = bpy.data.cameras.new('AutoCamera')
cam_auto.lens = 50.0
cam_auto.sensor_width = 36.0
cam_auto.clip_end = 1000.0
ob_auto_camera = bpy.data.objects.new('AutoCamera', cam_auto)
scene.collection.objects.link(ob_auto_camera)
ob_auto_camera.location = (6.46697, -7.66748, 6.3284)
ob_auto_camera.rotation_euler = (1.09748, -7.21219e-08, 0.694738)
scene.camera = ob_auto_camera
light_auto_sun = bpy.data.lights.new('AutoSun', 'SUN')
light_auto_sun.energy = 3.0
light_auto_sun.angle = 0.0523599
ob_auto_sun = bpy.data.objects.new('AutoSun', light_auto_sun)
scene.collection.objects.link(ob_auto_sun)
ob_auto_sun.rotation_euler = (0.872665, 0.174533, 0.523599)
bpy.context.view_layer.update()
